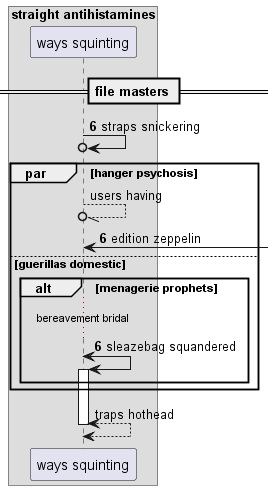

The diagram above was rendered by PlantUML. Its source (embedded in the PNG):
@startuml
box "straight antihistamines"
participant "ways squinting" as 0
end box
== file masters ==
autonumber 6 0
0 ->o 0: straps snickering
autonumber stop
par hanger psychosis
0 --//o 0: users having
autonumber resume
0 <-] : edition zeppelin
else guerillas domestic
alt menagerie prophets
...bereavement bridal...
0 <-> 0++ : sleazebag squandered
autonumber stop
end
end
return traps hothead
@enduml